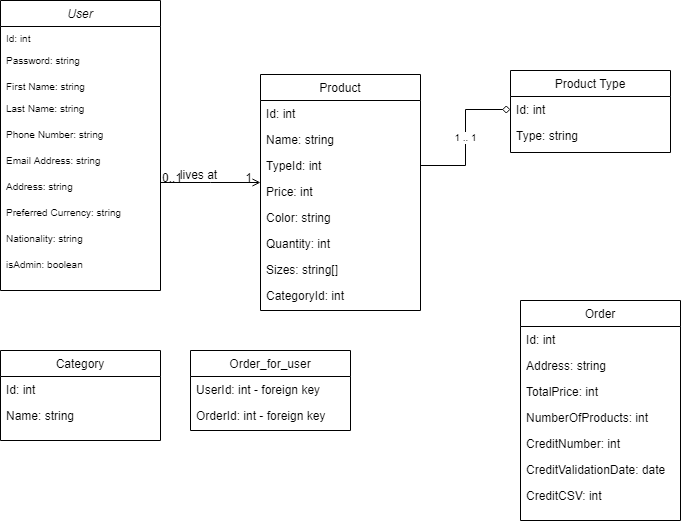

The diagram above was exported from draw.io. Its source (the exported page's mxGraphModel, read from the mxfile embedded in the PNG):
<mxGraphModel dx="2062" dy="1122" grid="1" gridSize="10" guides="1" tooltips="1" connect="1" arrows="1" fold="1" page="1" pageScale="1" pageWidth="827" pageHeight="1169" math="0" shadow="0">
  <root>
    <mxCell id="WIyWlLk6GJQsqaUBKTNV-0" />
    <mxCell id="WIyWlLk6GJQsqaUBKTNV-1" parent="WIyWlLk6GJQsqaUBKTNV-0" />
    <mxCell id="zkfFHV4jXpPFQw0GAbJ--0" value="User" style="swimlane;fontStyle=2;align=center;verticalAlign=top;childLayout=stackLayout;horizontal=1;startSize=26;horizontalStack=0;resizeParent=1;resizeLast=0;collapsible=1;marginBottom=0;rounded=0;shadow=0;strokeWidth=1;" parent="WIyWlLk6GJQsqaUBKTNV-1" vertex="1">
      <mxGeometry x="80" y="60" width="160" height="290" as="geometry">
        <mxRectangle x="230" y="140" width="160" height="26" as="alternateBounds" />
      </mxGeometry>
    </mxCell>
    <mxCell id="f7X9hN471P0sP1KW7_TS-3" value="Id: int" style="text;align=left;verticalAlign=top;spacingLeft=4;spacingRight=4;overflow=hidden;rotatable=0;points=[[0,0.5],[1,0.5]];portConstraint=eastwest;fontSize=10;" parent="zkfFHV4jXpPFQw0GAbJ--0" vertex="1">
      <mxGeometry y="26" width="160" height="22" as="geometry" />
    </mxCell>
    <mxCell id="f7X9hN471P0sP1KW7_TS-4" value="Password: string" style="text;align=left;verticalAlign=top;spacingLeft=4;spacingRight=4;overflow=hidden;rotatable=0;points=[[0,0.5],[1,0.5]];portConstraint=eastwest;fontSize=10;" parent="zkfFHV4jXpPFQw0GAbJ--0" vertex="1">
      <mxGeometry y="48" width="160" height="26" as="geometry" />
    </mxCell>
    <mxCell id="zkfFHV4jXpPFQw0GAbJ--1" value="First Name: string" style="text;align=left;verticalAlign=top;spacingLeft=4;spacingRight=4;overflow=hidden;rotatable=0;points=[[0,0.5],[1,0.5]];portConstraint=eastwest;fontSize=10;" parent="zkfFHV4jXpPFQw0GAbJ--0" vertex="1">
      <mxGeometry y="74" width="160" height="22" as="geometry" />
    </mxCell>
    <mxCell id="f7X9hN471P0sP1KW7_TS-2" value="Last Name: string" style="text;align=left;verticalAlign=top;spacingLeft=4;spacingRight=4;overflow=hidden;rotatable=0;points=[[0,0.5],[1,0.5]];portConstraint=eastwest;fontSize=10;" parent="zkfFHV4jXpPFQw0GAbJ--0" vertex="1">
      <mxGeometry y="96" width="160" height="26" as="geometry" />
    </mxCell>
    <mxCell id="zkfFHV4jXpPFQw0GAbJ--2" value="Phone Number: string" style="text;align=left;verticalAlign=top;spacingLeft=4;spacingRight=4;overflow=hidden;rotatable=0;points=[[0,0.5],[1,0.5]];portConstraint=eastwest;html=0;fontSize=10;" parent="zkfFHV4jXpPFQw0GAbJ--0" vertex="1">
      <mxGeometry y="122" width="160" height="26" as="geometry" />
    </mxCell>
    <mxCell id="zkfFHV4jXpPFQw0GAbJ--3" value="Email Address: string" style="text;align=left;verticalAlign=top;spacingLeft=4;spacingRight=4;overflow=hidden;rotatable=0;points=[[0,0.5],[1,0.5]];portConstraint=eastwest;html=0;fontSize=10;" parent="zkfFHV4jXpPFQw0GAbJ--0" vertex="1">
      <mxGeometry y="148" width="160" height="26" as="geometry" />
    </mxCell>
    <mxCell id="f7X9hN471P0sP1KW7_TS-0" value="Address: string" style="text;align=left;verticalAlign=top;spacingLeft=4;spacingRight=4;overflow=hidden;rotatable=0;points=[[0,0.5],[1,0.5]];portConstraint=eastwest;html=0;fontSize=10;" parent="zkfFHV4jXpPFQw0GAbJ--0" vertex="1">
      <mxGeometry y="174" width="160" height="26" as="geometry" />
    </mxCell>
    <mxCell id="f7X9hN471P0sP1KW7_TS-1" value="Preferred Currency: string" style="text;align=left;verticalAlign=top;spacingLeft=4;spacingRight=4;overflow=hidden;rotatable=0;points=[[0,0.5],[1,0.5]];portConstraint=eastwest;html=0;fontSize=10;" parent="zkfFHV4jXpPFQw0GAbJ--0" vertex="1">
      <mxGeometry y="200" width="160" height="26" as="geometry" />
    </mxCell>
    <mxCell id="f7X9hN471P0sP1KW7_TS-5" value="Nationality: string" style="text;align=left;verticalAlign=top;spacingLeft=4;spacingRight=4;overflow=hidden;rotatable=0;points=[[0,0.5],[1,0.5]];portConstraint=eastwest;html=0;fontSize=10;" parent="zkfFHV4jXpPFQw0GAbJ--0" vertex="1">
      <mxGeometry y="226" width="160" height="26" as="geometry" />
    </mxCell>
    <mxCell id="f7X9hN471P0sP1KW7_TS-24" value="isAdmin: boolean" style="text;align=left;verticalAlign=top;spacingLeft=4;spacingRight=4;overflow=hidden;rotatable=0;points=[[0,0.5],[1,0.5]];portConstraint=eastwest;html=0;fontSize=10;" parent="zkfFHV4jXpPFQw0GAbJ--0" vertex="1">
      <mxGeometry y="252" width="160" height="26" as="geometry" />
    </mxCell>
    <mxCell id="zkfFHV4jXpPFQw0GAbJ--13" value="Order" style="swimlane;fontStyle=0;align=center;verticalAlign=top;childLayout=stackLayout;horizontal=1;startSize=26;horizontalStack=0;resizeParent=1;resizeLast=0;collapsible=1;marginBottom=0;rounded=0;shadow=0;strokeWidth=1;" parent="WIyWlLk6GJQsqaUBKTNV-1" vertex="1">
      <mxGeometry x="600" y="360" width="160" height="220" as="geometry">
        <mxRectangle x="340" y="380" width="170" height="26" as="alternateBounds" />
      </mxGeometry>
    </mxCell>
    <mxCell id="zkfFHV4jXpPFQw0GAbJ--14" value="Id: int&#10;" style="text;align=left;verticalAlign=top;spacingLeft=4;spacingRight=4;overflow=hidden;rotatable=0;points=[[0,0.5],[1,0.5]];portConstraint=eastwest;" parent="zkfFHV4jXpPFQw0GAbJ--13" vertex="1">
      <mxGeometry y="26" width="160" height="26" as="geometry" />
    </mxCell>
    <mxCell id="f7X9hN471P0sP1KW7_TS-29" value="Address: string" style="text;align=left;verticalAlign=top;spacingLeft=4;spacingRight=4;overflow=hidden;rotatable=0;points=[[0,0.5],[1,0.5]];portConstraint=eastwest;" parent="zkfFHV4jXpPFQw0GAbJ--13" vertex="1">
      <mxGeometry y="52" width="160" height="26" as="geometry" />
    </mxCell>
    <mxCell id="f7X9hN471P0sP1KW7_TS-32" value="TotalPrice: int" style="text;align=left;verticalAlign=top;spacingLeft=4;spacingRight=4;overflow=hidden;rotatable=0;points=[[0,0.5],[1,0.5]];portConstraint=eastwest;" parent="zkfFHV4jXpPFQw0GAbJ--13" vertex="1">
      <mxGeometry y="78" width="160" height="26" as="geometry" />
    </mxCell>
    <mxCell id="f7X9hN471P0sP1KW7_TS-33" value="NumberOfProducts: int" style="text;align=left;verticalAlign=top;spacingLeft=4;spacingRight=4;overflow=hidden;rotatable=0;points=[[0,0.5],[1,0.5]];portConstraint=eastwest;" parent="zkfFHV4jXpPFQw0GAbJ--13" vertex="1">
      <mxGeometry y="104" width="160" height="26" as="geometry" />
    </mxCell>
    <mxCell id="f7X9hN471P0sP1KW7_TS-35" value="CreditNumber: int" style="text;align=left;verticalAlign=top;spacingLeft=4;spacingRight=4;overflow=hidden;rotatable=0;points=[[0,0.5],[1,0.5]];portConstraint=eastwest;" parent="zkfFHV4jXpPFQw0GAbJ--13" vertex="1">
      <mxGeometry y="130" width="160" height="26" as="geometry" />
    </mxCell>
    <mxCell id="f7X9hN471P0sP1KW7_TS-37" value="CreditValidationDate: date" style="text;align=left;verticalAlign=top;spacingLeft=4;spacingRight=4;overflow=hidden;rotatable=0;points=[[0,0.5],[1,0.5]];portConstraint=eastwest;" parent="zkfFHV4jXpPFQw0GAbJ--13" vertex="1">
      <mxGeometry y="156" width="160" height="26" as="geometry" />
    </mxCell>
    <mxCell id="f7X9hN471P0sP1KW7_TS-36" value="CreditCSV: int" style="text;align=left;verticalAlign=top;spacingLeft=4;spacingRight=4;overflow=hidden;rotatable=0;points=[[0,0.5],[1,0.5]];portConstraint=eastwest;" parent="zkfFHV4jXpPFQw0GAbJ--13" vertex="1">
      <mxGeometry y="182" width="160" height="26" as="geometry" />
    </mxCell>
    <mxCell id="zkfFHV4jXpPFQw0GAbJ--17" value="Product" style="swimlane;fontStyle=0;align=center;verticalAlign=top;childLayout=stackLayout;horizontal=1;startSize=26;horizontalStack=0;resizeParent=1;resizeLast=0;collapsible=1;marginBottom=0;rounded=0;shadow=0;strokeWidth=1;" parent="WIyWlLk6GJQsqaUBKTNV-1" vertex="1">
      <mxGeometry x="340" y="134" width="160" height="236" as="geometry">
        <mxRectangle x="550" y="140" width="160" height="26" as="alternateBounds" />
      </mxGeometry>
    </mxCell>
    <mxCell id="zkfFHV4jXpPFQw0GAbJ--19" value="Id: int" style="text;align=left;verticalAlign=top;spacingLeft=4;spacingRight=4;overflow=hidden;rotatable=0;points=[[0,0.5],[1,0.5]];portConstraint=eastwest;rounded=0;shadow=0;html=0;" parent="zkfFHV4jXpPFQw0GAbJ--17" vertex="1">
      <mxGeometry y="26" width="160" height="26" as="geometry" />
    </mxCell>
    <mxCell id="zkfFHV4jXpPFQw0GAbJ--18" value="Name: string" style="text;align=left;verticalAlign=top;spacingLeft=4;spacingRight=4;overflow=hidden;rotatable=0;points=[[0,0.5],[1,0.5]];portConstraint=eastwest;" parent="zkfFHV4jXpPFQw0GAbJ--17" vertex="1">
      <mxGeometry y="52" width="160" height="26" as="geometry" />
    </mxCell>
    <mxCell id="zkfFHV4jXpPFQw0GAbJ--20" value="TypeId: int" style="text;align=left;verticalAlign=top;spacingLeft=4;spacingRight=4;overflow=hidden;rotatable=0;points=[[0,0.5],[1,0.5]];portConstraint=eastwest;rounded=0;shadow=0;html=0;" parent="zkfFHV4jXpPFQw0GAbJ--17" vertex="1">
      <mxGeometry y="78" width="160" height="26" as="geometry" />
    </mxCell>
    <mxCell id="f7X9hN471P0sP1KW7_TS-25" value="Price: int" style="text;align=left;verticalAlign=top;spacingLeft=4;spacingRight=4;overflow=hidden;rotatable=0;points=[[0,0.5],[1,0.5]];portConstraint=eastwest;rounded=0;shadow=0;html=0;" parent="zkfFHV4jXpPFQw0GAbJ--17" vertex="1">
      <mxGeometry y="104" width="160" height="26" as="geometry" />
    </mxCell>
    <mxCell id="f7X9hN471P0sP1KW7_TS-27" value="Color: string" style="text;align=left;verticalAlign=top;spacingLeft=4;spacingRight=4;overflow=hidden;rotatable=0;points=[[0,0.5],[1,0.5]];portConstraint=eastwest;rounded=0;shadow=0;html=0;" parent="zkfFHV4jXpPFQw0GAbJ--17" vertex="1">
      <mxGeometry y="130" width="160" height="26" as="geometry" />
    </mxCell>
    <mxCell id="f7X9hN471P0sP1KW7_TS-44" value="Quantity: int&#10;" style="text;align=left;verticalAlign=top;spacingLeft=4;spacingRight=4;overflow=hidden;rotatable=0;points=[[0,0.5],[1,0.5]];portConstraint=eastwest;rounded=0;shadow=0;html=0;" parent="zkfFHV4jXpPFQw0GAbJ--17" vertex="1">
      <mxGeometry y="156" width="160" height="26" as="geometry" />
    </mxCell>
    <mxCell id="f7X9hN471P0sP1KW7_TS-45" value="Sizes: string[]" style="text;align=left;verticalAlign=top;spacingLeft=4;spacingRight=4;overflow=hidden;rotatable=0;points=[[0,0.5],[1,0.5]];portConstraint=eastwest;rounded=0;shadow=0;html=0;" parent="zkfFHV4jXpPFQw0GAbJ--17" vertex="1">
      <mxGeometry y="182" width="160" height="26" as="geometry" />
    </mxCell>
    <mxCell id="f7X9hN471P0sP1KW7_TS-62" value="CategoryId: int" style="text;align=left;verticalAlign=top;spacingLeft=4;spacingRight=4;overflow=hidden;rotatable=0;points=[[0,0.5],[1,0.5]];portConstraint=eastwest;rounded=0;shadow=0;html=0;" parent="zkfFHV4jXpPFQw0GAbJ--17" vertex="1">
      <mxGeometry y="208" width="160" height="26" as="geometry" />
    </mxCell>
    <mxCell id="zkfFHV4jXpPFQw0GAbJ--26" value="" style="endArrow=open;shadow=0;strokeWidth=1;rounded=0;endFill=1;edgeStyle=elbowEdgeStyle;elbow=vertical;" parent="WIyWlLk6GJQsqaUBKTNV-1" source="zkfFHV4jXpPFQw0GAbJ--0" target="zkfFHV4jXpPFQw0GAbJ--17" edge="1">
      <mxGeometry x="0.5" y="41" relative="1" as="geometry">
        <mxPoint x="380" y="192" as="sourcePoint" />
        <mxPoint x="540" y="192" as="targetPoint" />
        <mxPoint x="-40" y="32" as="offset" />
      </mxGeometry>
    </mxCell>
    <mxCell id="zkfFHV4jXpPFQw0GAbJ--27" value="0..1" style="resizable=0;align=left;verticalAlign=bottom;labelBackgroundColor=none;fontSize=12;" parent="zkfFHV4jXpPFQw0GAbJ--26" connectable="0" vertex="1">
      <mxGeometry x="-1" relative="1" as="geometry">
        <mxPoint y="4" as="offset" />
      </mxGeometry>
    </mxCell>
    <mxCell id="zkfFHV4jXpPFQw0GAbJ--28" value="1" style="resizable=0;align=right;verticalAlign=bottom;labelBackgroundColor=none;fontSize=12;" parent="zkfFHV4jXpPFQw0GAbJ--26" connectable="0" vertex="1">
      <mxGeometry x="1" relative="1" as="geometry">
        <mxPoint x="-7" y="4" as="offset" />
      </mxGeometry>
    </mxCell>
    <mxCell id="zkfFHV4jXpPFQw0GAbJ--29" value="lives at" style="text;html=1;resizable=0;points=[];;align=center;verticalAlign=middle;labelBackgroundColor=none;rounded=0;shadow=0;strokeWidth=1;fontSize=12;" parent="zkfFHV4jXpPFQw0GAbJ--26" vertex="1" connectable="0">
      <mxGeometry x="0.5" y="49" relative="1" as="geometry">
        <mxPoint x="-38" y="40" as="offset" />
      </mxGeometry>
    </mxCell>
    <mxCell id="f7X9hN471P0sP1KW7_TS-38" value="Product Type" style="swimlane;fontStyle=0;align=center;verticalAlign=top;childLayout=stackLayout;horizontal=1;startSize=26;horizontalStack=0;resizeParent=1;resizeLast=0;collapsible=1;marginBottom=0;rounded=0;shadow=0;strokeWidth=1;" parent="WIyWlLk6GJQsqaUBKTNV-1" vertex="1">
      <mxGeometry x="590" y="130" width="160" height="82" as="geometry">
        <mxRectangle x="550" y="140" width="160" height="26" as="alternateBounds" />
      </mxGeometry>
    </mxCell>
    <mxCell id="f7X9hN471P0sP1KW7_TS-39" value="Id: int" style="text;align=left;verticalAlign=top;spacingLeft=4;spacingRight=4;overflow=hidden;rotatable=0;points=[[0,0.5],[1,0.5]];portConstraint=eastwest;rounded=0;shadow=0;html=0;" parent="f7X9hN471P0sP1KW7_TS-38" vertex="1">
      <mxGeometry y="26" width="160" height="26" as="geometry" />
    </mxCell>
    <mxCell id="f7X9hN471P0sP1KW7_TS-41" value="Type: string" style="text;align=left;verticalAlign=top;spacingLeft=4;spacingRight=4;overflow=hidden;rotatable=0;points=[[0,0.5],[1,0.5]];portConstraint=eastwest;rounded=0;shadow=0;html=0;" parent="f7X9hN471P0sP1KW7_TS-38" vertex="1">
      <mxGeometry y="52" width="160" height="26" as="geometry" />
    </mxCell>
    <mxCell id="f7X9hN471P0sP1KW7_TS-46" value="Order_for_user" style="swimlane;fontStyle=0;align=center;verticalAlign=top;childLayout=stackLayout;horizontal=1;startSize=26;horizontalStack=0;resizeParent=1;resizeLast=0;collapsible=1;marginBottom=0;rounded=0;shadow=0;strokeWidth=1;" parent="WIyWlLk6GJQsqaUBKTNV-1" vertex="1">
      <mxGeometry x="270" y="410" width="160" height="80" as="geometry">
        <mxRectangle x="340" y="380" width="170" height="26" as="alternateBounds" />
      </mxGeometry>
    </mxCell>
    <mxCell id="f7X9hN471P0sP1KW7_TS-47" value="UserId: int - foreign key" style="text;align=left;verticalAlign=top;spacingLeft=4;spacingRight=4;overflow=hidden;rotatable=0;points=[[0,0.5],[1,0.5]];portConstraint=eastwest;" parent="f7X9hN471P0sP1KW7_TS-46" vertex="1">
      <mxGeometry y="26" width="160" height="26" as="geometry" />
    </mxCell>
    <mxCell id="f7X9hN471P0sP1KW7_TS-48" value="OrderId: int - foreign key" style="text;align=left;verticalAlign=top;spacingLeft=4;spacingRight=4;overflow=hidden;rotatable=0;points=[[0,0.5],[1,0.5]];portConstraint=eastwest;" parent="f7X9hN471P0sP1KW7_TS-46" vertex="1">
      <mxGeometry y="52" width="160" height="26" as="geometry" />
    </mxCell>
    <mxCell id="f7X9hN471P0sP1KW7_TS-54" value="Category" style="swimlane;fontStyle=0;align=center;verticalAlign=top;childLayout=stackLayout;horizontal=1;startSize=26;horizontalStack=0;resizeParent=1;resizeLast=0;collapsible=1;marginBottom=0;rounded=0;shadow=0;strokeWidth=1;" parent="WIyWlLk6GJQsqaUBKTNV-1" vertex="1">
      <mxGeometry x="80" y="410" width="160" height="90" as="geometry">
        <mxRectangle x="550" y="140" width="160" height="26" as="alternateBounds" />
      </mxGeometry>
    </mxCell>
    <mxCell id="f7X9hN471P0sP1KW7_TS-55" value="Id: int" style="text;align=left;verticalAlign=top;spacingLeft=4;spacingRight=4;overflow=hidden;rotatable=0;points=[[0,0.5],[1,0.5]];portConstraint=eastwest;rounded=0;shadow=0;html=0;" parent="f7X9hN471P0sP1KW7_TS-54" vertex="1">
      <mxGeometry y="26" width="160" height="26" as="geometry" />
    </mxCell>
    <mxCell id="f7X9hN471P0sP1KW7_TS-56" value="Name: string" style="text;align=left;verticalAlign=top;spacingLeft=4;spacingRight=4;overflow=hidden;rotatable=0;points=[[0,0.5],[1,0.5]];portConstraint=eastwest;" parent="f7X9hN471P0sP1KW7_TS-54" vertex="1">
      <mxGeometry y="52" width="160" height="26" as="geometry" />
    </mxCell>
    <mxCell id="f7X9hN471P0sP1KW7_TS-63" value="1 .. 1" style="edgeStyle=orthogonalEdgeStyle;rounded=0;orthogonalLoop=1;jettySize=auto;html=1;entryX=0;entryY=0.5;entryDx=0;entryDy=0;fontSize=10;endArrow=diamond;endFill=0;" parent="WIyWlLk6GJQsqaUBKTNV-1" source="zkfFHV4jXpPFQw0GAbJ--20" target="f7X9hN471P0sP1KW7_TS-39" edge="1">
      <mxGeometry relative="1" as="geometry" />
    </mxCell>
  </root>
</mxGraphModel>